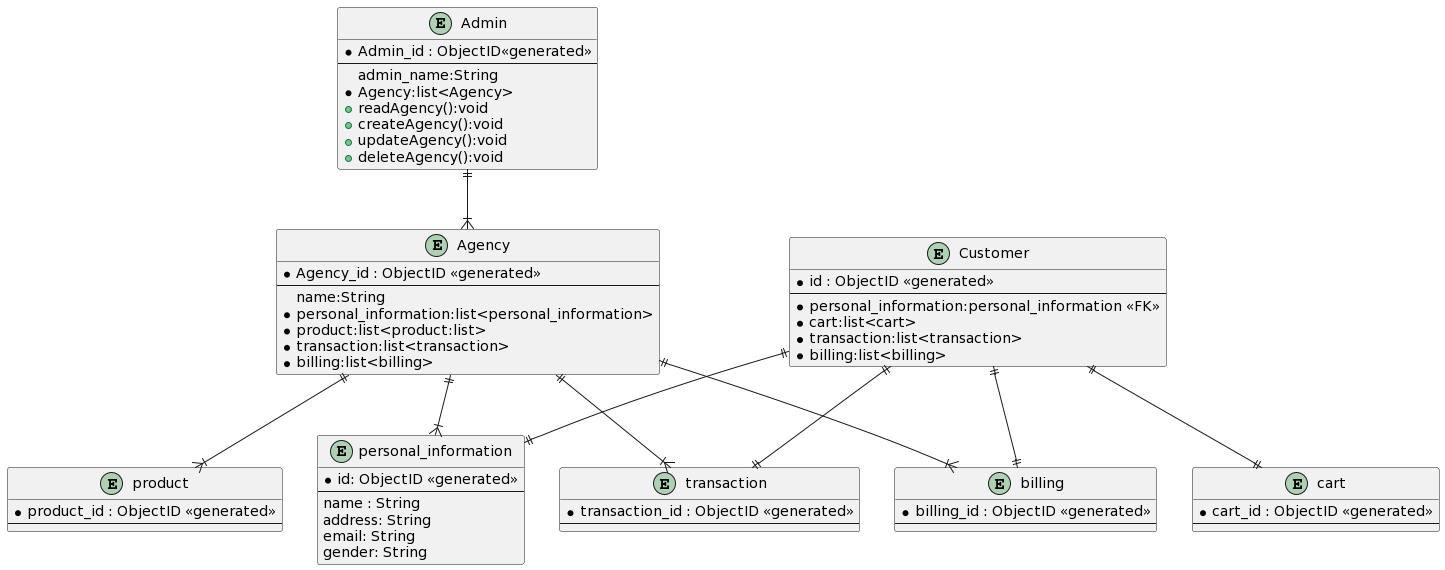

The diagram above was rendered by PlantUML. Its source (embedded in the PNG):
@startuml
entity "Customer" as e01 {
  *id : ObjectID <<generated>>
  --
  *personal_information:personal_information <<FK>>
  *cart:list<cart> 
  *transaction:list<transaction> 
  *billing:list<billing> 
}

entity "personal_information" as e02 {
  *id: ObjectID <<generated>>
  --
  name : String
  address: String
  email: String
  gender: String
}

entity "cart" as e03 {
  *cart_id : ObjectID <<generated>>
  --
}

entity "transaction" as e04 {
  *transaction_id : ObjectID <<generated>>
  --
}

entity "billing" as e05 {
  *billing_id : ObjectID <<generated>>
  --
}

entity "product" as e07 {
  *product_id : ObjectID <<generated>>
  --
}

entity "Agency" as e06 {
  *Agency_id : ObjectID <<generated>>
  --
  name:String
  *personal_information:list<personal_information> 
  *product:list<product:list> 
  *transaction:list<transaction>  
  *billing:list<billing> 
}

entity "Admin" as e08 {
  *Admin_id : ObjectID<<generated>>
  --
  admin_name:String
  *Agency:list<Agency> 
  +readAgency():void
  +createAgency():void
  +updateAgency():void
  +deleteAgency():void
}

e01 ||--|| e02
e01 ||--|| e03
e01 ||--|| e04
e01 ||--|| e05

e06 ||--|{ e02
e06 ||--|{ e04
e06 ||--|{ e05
e06 ||--|{ e07

e08 ||--|{ e06
@enduml